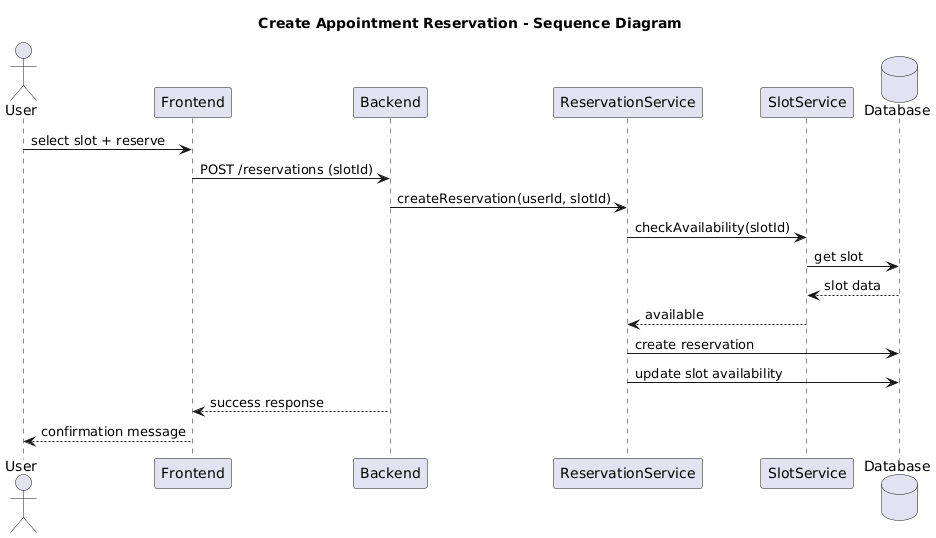

The diagram above was rendered by PlantUML. Its source (embedded in the PNG):
@startuml
title Create Appointment Reservation - Sequence Diagram 

actor User
participant Frontend
participant Backend
participant ReservationService
participant SlotService
database Database

User -> Frontend : select slot + reserve
Frontend -> Backend : POST /reservations (slotId)

Backend -> ReservationService : createReservation(userId, slotId)

ReservationService -> SlotService : checkAvailability(slotId)
SlotService -> Database : get slot

Database --> SlotService : slot data
SlotService --> ReservationService : available

ReservationService -> Database : create reservation
ReservationService -> Database : update slot availability

Backend --> Frontend : success response
Frontend --> User : confirmation message
@enduml